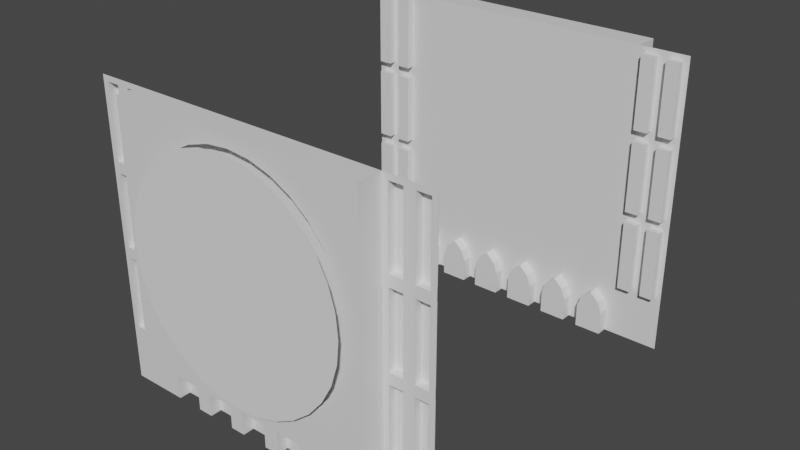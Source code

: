 # Source: Cyberpunk-London.blend  (saved by Blender 3.5.10; exported with 4.5.12 LTS)
import bpy
from mathutils import Matrix  # noqa: F401  (used for matrix-valued properties, if any)

bpy.ops.wm.read_factory_settings(use_empty=True)
scene = bpy.context.scene
scene.name = 'Scene'

# ---- collections
col_collection = bpy.data.collections.new('Collection'); scene.collection.children.link(col_collection)

# ---- materials (node trees are filled in below, after node groups)
mat_material = bpy.data.materials.new('Material')
mat_material.alpha_threshold = 0.0
mat_material.use_transparent_shadow = False
mat_material.roughness = 0.5
mat_material.line_color = (0.0, 0.0, 0.0, 1.0)

# ---- material node trees
mat_material.use_nodes = True; mat_material.node_tree.nodes.clear()
_N = mat_material.node_tree.nodes; _L = mat_material.node_tree.links
n0 = _N.new('ShaderNodeOutputMaterial'); n0.name = 'Material Output'; n0.location = (300, 300)
n1 = _N.new('ShaderNodeBsdfPrincipled'); n1.name = 'Principled BSDF'; n1.location = (10, 300)
n1.distribution = 'GGX'
n1.subsurface_method = 'RANDOM_WALK_SKIN'
n1.inputs[3].default_value = 1.45
n1.inputs[27].default_value = (0.0, 0.0, 0.0, 1.0)
n1.inputs[28].default_value = 1.0
_L.new(n1.outputs[0], n0.inputs[0])
n0.is_active_output = True

# ---- world
world_world = bpy.data.worlds.new('World'); scene.world = world_world
world_world.use_nodes = True; world_world.node_tree.nodes.clear()
_N = world_world.node_tree.nodes; _L = world_world.node_tree.links
n0 = _N.new('ShaderNodeOutputWorld'); n0.name = 'World Output'; n0.location = (300, 300)
n1 = _N.new('ShaderNodeBackground'); n1.name = 'Background'; n1.location = (10, 300)
n1.inputs[0].default_value = (0.05088, 0.05088, 0.05088, 1.0)
_L.new(n1.outputs[0], n0.inputs[0])
n0.is_active_output = True
world_world.color = (0.05088, 0.05088, 0.05088)
world_world.use_sun_shadow = False
world_world.sun_shadow_jitter_overblur = 0.0

# ---- meshes
me_cube = bpy.data.meshes.new('Cube')
me_cube.from_pydata([(1.0, -1.0, -1.0), (0.7226, -1.0, -1.0), (1.0, -1.0, -0.708), (0.7226, -1.0, -0.708)], [], [(0, 2, 3, 1)])
_uv = me_cube.uv_layers.new(name='UVMap')
_uv.uv.foreach_set('vector', [0.375, 0.75, 0.4583, 0.75, 0.4583, 0.7847, 0.375, 0.7847])
me_cube.materials.append(mat_material)
me_cube.use_mirror_vertex_groups = False
me_cube.update()
me_cube_001 = bpy.data.meshes.new('Cube.001')
me_cube_001.from_pydata([(1.0, -1.0, -0.708), (0.7226, -1.0, -0.708), (0.8613, -1.0, -0.236), (1.0, -1.0, -0.236), (0.8613, -1.0, -0.708), (0.7226, -1.0, -0.236), (0.83, -1.0, -0.6767), (0.83, -1.0, -0.2674), (0.754, -1.0, -0.2674), (0.754, -1.0, -0.6767), (0.9686, -1.0, -0.6767), (0.9686, -1.0, -0.2674), (0.8927, -1.0, -0.2674), (0.8927, -1.0, -0.6767), (0.9686, -0.9573, -0.2674), (0.9686, -0.9573, -0.6767), (0.754, -0.9573, -0.2674), (0.754, -0.9573, -0.6767), (0.83, -0.9573, -0.6767), (0.8927, -0.9573, -0.2674), (0.83, -0.9573, -0.2674), (0.8927, -0.9573, -0.6767)], [], [(7, 8, 16, 20), (6, 7, 20, 18), (4, 2, 7, 6), (2, 5, 8, 7), (5, 1, 9, 8), (1, 4, 6, 9), (0, 3, 11, 10), (3, 2, 12, 11), (2, 4, 13, 12), (4, 0, 10, 13), (18, 20, 16, 17), (15, 14, 19, 21), (8, 9, 17, 16), (13, 10, 15, 21), (12, 13, 21, 19), (11, 12, 19, 14), (9, 6, 18, 17), (10, 11, 14, 15)])
_uv = me_cube_001.uv_layers.new(name='UVMap')
_uv.uv.foreach_set('vector', [0.4843, 0.7713, 0.4843, 0.7808, 0.4843, 0.7808, 0.4843, 0.7713, 0.4602, 0.7713, 0.4843, 0.7713, 0.4843, 0.7713, 0.4602, 0.7713, 0.4583, 0.7673, 0.4861, 0.7673, 0.4843, 0.7713, 0.4602, 0.7713, 0.4861, 0.7673, 0.4861, 0.7847, 0.4843, 0.7808, 0.4843, 0.7713, 0.4861, 0.7847, 0.4583, 0.7847, 0.4602, 0.7808, 0.4843, 0.7808, 0.4583, 0.7847, 0.4583, 0.7673, 0.4602, 0.7713, 0.4602, 0.7808, 0.4583, 0.75, 0.4861, 0.75, 0.4843, 0.7539, 0.4602, 0.7539, 0.4861, 0.75, 0.4861, 0.7673, 0.4843, 0.7634, 0.4843, 0.7539, 0.4861, 0.7673, 0.4583, 0.7673, 0.4602, 0.7634, 0.4843, 0.7634, 0.4583, 0.7673, 0.4583, 0.75, 0.4602, 0.7539, 0.4602, 0.7634, 0.4602, 0.7713, 0.4843, 0.7713, 0.4843, 0.7808, 0.4602, 0.7808, 0.4602, 0.7539, 0.4843, 0.7539, 0.4843, 0.7634, 0.4602, 0.7634, 0.4843, 0.7808, 0.4602, 0.7808, 0.4602, 0.7808, 0.4843, 0.7808, 0.4602, 0.7634, 0.4602, 0.7539, 0.4602, 0.7539, 0.4602, 0.7634, 0.4843, 0.7634, 0.4602, 0.7634, 0.4602, 0.7634, 0.4843, 0.7634, 0.4843, 0.7539, 0.4843, 0.7634, 0.4843, 0.7634, 0.4843, 0.7539, 0.4602, 0.7808, 0.4602, 0.7713, 0.4602, 0.7713, 0.4602, 0.7808, 0.4602, 0.7539, 0.4843, 0.7539, 0.4843, 0.7539, 0.4602, 0.7539])
me_cube_001.materials.append(mat_material)
me_cube_001.use_mirror_vertex_groups = False
me_cube_001.update()
me_cube_002 = bpy.data.meshes.new('Cube.002')
me_cube_002.from_pydata([(0.7226, -1.0, -1.0), (0.7226, -1.0, -0.708), (0.4818, -1.0, -1.0), (0.4818, -1.0, -0.708), (0.6793, -1.0, -1.0), (0.6022, -0.9353, -0.7513), (0.5251, -0.9353, -1.0), (0.5251, -1.0, -1.0), (0.6022, -1.0, -0.7513), (0.6793, -1.0, -0.8657), (0.6572, -1.0, -0.8027), (0.5251, -1.0, -0.8657), (0.6793, -0.9353, -1.0), (0.5472, -1.0, -0.8027), (0.6793, -0.9353, -0.8657), (0.6572, -0.9353, -0.8027), (0.5251, -0.9353, -0.8657), (0.5472, -0.9353, -0.8027)], [], [(10, 8, 5, 15), (8, 10, 9, 4, 0, 1, 3, 2, 7, 11, 13), (4, 9, 14, 12), (13, 11, 16, 17), (8, 13, 17, 5), (9, 10, 15, 14), (11, 7, 6, 16), (5, 17, 16, 6, 12, 14, 15)])
_uv = me_cube_002.uv_layers.new(name='UVMap')
_uv.uv.foreach_set('vector', [0.0, 0.0, 0.0, 0.0, 0.0, 0.0, 0.0, 0.0, 0.0, 0.0, 0.0, 0.0, 0.0, 0.0, 0.0, 0.0, 0.0, 0.0, 0.0, 0.0, 0.0, 0.0, 0.0, 0.0, 0.0, 0.0, 0.0, 0.0, 0.0, 0.0, 0.0, 0.0, 0.0, 0.0, 0.0, 0.0, 0.0, 0.0, 0.0, 0.0, 0.0, 0.0, 0.0, 0.0, 0.0, 0.0, 0.0, 0.0, 0.0, 0.0, 0.0, 0.0, 0.0, 0.0, 0.0, 0.0, 0.0, 0.0, 0.0, 0.0, 0.0, 0.0, 0.0, 0.0, 0.0, 0.0, 0.0, 0.0, 0.0, 0.0, 0.0, 0.0, 0.0, 0.0, 0.0, 0.0, 0.0, 0.0, 0.0, 0.0, 0.0, 0.0, 0.0, 0.0])
me_cube_002.materials.append(mat_material)
me_cube_002.use_mirror_vertex_groups = False
me_cube_002.update()
me_cube_003 = bpy.data.meshes.new('Cube.003')
me_cube_003.from_pydata([(0.0, -1.0, 0.708), (0.0, -1.0, -0.708), (0.7226, -1.0, 0.708), (0.7226, -1.0, -0.708), (0.0, -1.138, 0.708), (0.0, -1.138, -0.708), (0.7226, -1.138, 0.708), (0.7226, -1.138, -0.708)], [], [(3, 1, 0, 2), (7, 6, 4, 5), (1, 3, 7, 5), (2, 0, 4, 6), (3, 2, 6, 7)])
_uv = me_cube_003.uv_layers.new(name='UVMap')
_uv.uv.foreach_set('vector', [0.4583, 0.7847, 0.4583, 0.875, 0.5417, 0.875, 0.5417, 0.7847, 0.4583, 0.7847, 0.5417, 0.7847, 0.5417, 0.875, 0.4583, 0.875, 0.4583, 0.875, 0.4583, 0.7847, 0.4583, 0.7847, 0.4583, 0.875, 0.5417, 0.7847, 0.5417, 0.875, 0.5417, 0.875, 0.5417, 0.7847, 0.4583, 0.7847, 0.5417, 0.7847, 0.5417, 0.7847, 0.4583, 0.7847])
me_cube_003.materials.append(mat_material)
me_cube_003.use_mirror_vertex_groups = False
me_cube_003.update()
me_cylinder = bpy.data.meshes.new('Cylinder')
me_cylinder.from_pydata([(4.292e-09, -0.04767, -0.6455), (4.292e-09, 0.04767, -0.6455), (0.1259, -0.04767, -0.6331), (0.1259, 0.04767, -0.6331), (0.247, -0.04767, -0.5964), (0.247, 0.04767, -0.5964), (0.3586, -0.04767, -0.5367), (0.3586, 0.04767, -0.5367), (0.4564, -0.04767, -0.4564), (0.4564, 0.04767, -0.4564), (0.5367, -0.04767, -0.3586), (0.5367, 0.04767, -0.3586), (0.5964, -0.04767, -0.247), (0.5964, 0.04767, -0.247), (0.6331, -0.04767, -0.1259), (0.6331, 0.04767, -0.1259), (0.6455, -0.04767, 5.96e-08), (0.6455, 0.04767, 0.0), (0.6331, -0.04767, 0.1259), (0.6331, 0.04767, 0.1259), (0.5964, -0.04767, 0.247), (0.5964, 0.04767, 0.247), (0.5367, -0.04767, 0.3586), (0.5367, 0.04767, 0.3586), (0.4564, -0.04767, 0.4564), (0.4564, 0.04767, 0.4564), (0.3586, -0.04767, 0.5367), (0.3586, 0.04767, 0.5367), (0.247, -0.04767, 0.5964), (0.247, 0.04767, 0.5964), (0.1259, -0.04767, 0.6331), (0.1259, 0.04767, 0.6331), (4.292e-09, -0.04767, 0.6455), (4.292e-09, 0.04767, 0.6455), (-0.1259, -0.04767, 0.6331), (-0.1259, 0.04767, 0.6331), (-0.247, -0.04767, 0.5964), (-0.247, 0.04767, 0.5964), (-0.3586, -0.04767, 0.5367), (-0.3586, 0.04767, 0.5367), (-0.4564, -0.04767, 0.4564), (-0.4564, 0.04767, 0.4564), (-0.5367, -0.04767, 0.3586), (-0.5367, 0.04767, 0.3586), (-0.5964, -0.04767, 0.247), (-0.5964, 0.04767, 0.247), (-0.6331, -0.04767, 0.1259), (-0.6331, 0.04767, 0.1259), (-0.6455, -0.04767, 5.96e-08), (-0.6455, 0.04767, 0.0), (-0.6331, -0.04767, -0.1259), (-0.6331, 0.04767, -0.1259), (-0.5964, -0.04767, -0.247), (-0.5964, 0.04767, -0.247), (-0.5367, -0.04767, -0.3586), (-0.5367, 0.04767, -0.3586), (-0.4564, -0.04767, -0.4564), (-0.4564, 0.04767, -0.4564), (-0.3586, -0.04767, -0.5367), (-0.3586, 0.04767, -0.5367), (-0.247, -0.04767, -0.5964), (-0.247, 0.04767, -0.5964), (-0.1259, -0.04767, -0.6331), (-0.1259, 0.04767, -0.6331)], [], [(0, 1, 3, 2), (2, 3, 5, 4), (4, 5, 7, 6), (6, 7, 9, 8), (8, 9, 11, 10), (10, 11, 13, 12), (12, 13, 15, 14), (14, 15, 17, 16), (16, 17, 19, 18), (18, 19, 21, 20), (20, 21, 23, 22), (22, 23, 25, 24), (24, 25, 27, 26), (26, 27, 29, 28), (28, 29, 31, 30), (30, 31, 33, 32), (32, 33, 35, 34), (34, 35, 37, 36), (36, 37, 39, 38), (38, 39, 41, 40), (40, 41, 43, 42), (42, 43, 45, 44), (44, 45, 47, 46), (46, 47, 49, 48), (48, 49, 51, 50), (50, 51, 53, 52), (52, 53, 55, 54), (54, 55, 57, 56), (56, 57, 59, 58), (58, 59, 61, 60), (3, 1, 63, 61, 59, 57, 55, 53, 51, 49, 47, 45, 43, 41, 39, 37, 35, 33, 31, 29, 27, 25, 23, 21, 19, 17, 15, 13, 11, 9, 7, 5), (60, 61, 63, 62), (62, 63, 1, 0), (0, 2, 4, 6, 8, 10, 12, 14, 16, 18, 20, 22, 24, 26, 28, 30, 32, 34, 36, 38, 40, 42, 44, 46, 48, 50, 52, 54, 56, 58, 60, 62)])
_uv = me_cylinder.uv_layers.new(name='UVMap')
_uv.uv.foreach_set('vector', [1.0, 0.5, 1.0, 1.0, 0.9688, 1.0, 0.9688, 0.5, 0.9688, 0.5, 0.9688, 1.0, 0.9375, 1.0, 0.9375, 0.5, 0.9375, 0.5, 0.9375, 1.0, 0.9062, 1.0, 0.9062, 0.5, 0.9062, 0.5, 0.9062, 1.0, 0.875, 1.0, 0.875, 0.5, 0.875, 0.5, 0.875, 1.0, 0.8438, 1.0, 0.8438, 0.5, 0.8438, 0.5, 0.8438, 1.0, 0.8125, 1.0, 0.8125, 0.5, 0.8125, 0.5, 0.8125, 1.0, 0.7812, 1.0, 0.7812, 0.5, 0.7812, 0.5, 0.7812, 1.0, 0.75, 1.0, 0.75, 0.5, 0.75, 0.5, 0.75, 1.0, 0.7188, 1.0, 0.7188, 0.5, 0.7188, 0.5, 0.7188, 1.0, 0.6875, 1.0, 0.6875, 0.5, 0.6875, 0.5, 0.6875, 1.0, 0.6562, 1.0, 0.6562, 0.5, 0.6562, 0.5, 0.6562, 1.0, 0.625, 1.0, 0.625, 0.5, 0.625, 0.5, 0.625, 1.0, 0.5938, 1.0, 0.5938, 0.5, 0.5938, 0.5, 0.5938, 1.0, 0.5625, 1.0, 0.5625, 0.5, 0.5625, 0.5, 0.5625, 1.0, 0.5312, 1.0, 0.5312, 0.5, 0.5312, 0.5, 0.5312, 1.0, 0.5, 1.0, 0.5, 0.5, 0.5, 0.5, 0.5, 1.0, 0.4688, 1.0, 0.4688, 0.5, 0.4688, 0.5, 0.4688, 1.0, 0.4375, 1.0, 0.4375, 0.5, 0.4375, 0.5, 0.4375, 1.0, 0.4062, 1.0, 0.4062, 0.5, 0.4062, 0.5, 0.4062, 1.0, 0.375, 1.0, 0.375, 0.5, 0.375, 0.5, 0.375, 1.0, 0.3438, 1.0, 0.3438, 0.5, 0.3438, 0.5, 0.3438, 1.0, 0.3125, 1.0, 0.3125, 0.5, 0.3125, 0.5, 0.3125, 1.0, 0.2812, 1.0, 0.2812, 0.5, 0.2812, 0.5, 0.2812, 1.0, 0.25, 1.0, 0.25, 0.5, 0.25, 0.5, 0.25, 1.0, 0.2188, 1.0, 0.2188, 0.5, 0.2188, 0.5, 0.2188, 1.0, 0.1875, 1.0, 0.1875, 0.5, 0.1875, 0.5, 0.1875, 1.0, 0.1562, 1.0, 0.1562, 0.5, 0.1562, 0.5, 0.1562, 1.0, 0.125, 1.0, 0.125, 0.5, 0.125, 0.5, 0.125, 1.0, 0.09375, 1.0, 0.09375, 0.5, 0.09375, 0.5, 0.09375, 1.0, 0.0625, 1.0, 0.0625, 0.5, 0.2968, 0.4854, 0.25, 0.49, 0.2032, 0.4854, 0.1582, 0.4717, 0.1167, 0.4496, 0.08029, 0.4197, 0.05045, 0.3833, 0.02827, 0.3418, 0.01461, 0.2968, 0.01, 0.25, 0.01461, 0.2032, 0.02827, 0.1582, 0.05045, 0.1167, 0.08029, 0.08029, 0.1167, 0.05045, 0.1582, 0.02827, 0.2032, 0.01461, 0.25, 0.01, 0.2968, 0.01461, 0.3418, 0.02827, 0.3833, 0.05045, 0.4197, 0.08029, 0.4496, 0.1167, 0.4717, 0.1582, 0.4854, 0.2032, 0.49, 0.25, 0.4854, 0.2968, 0.4717, 0.3418, 0.4496, 0.3833, 0.4197, 0.4197, 0.3833, 0.4496, 0.3418, 0.4717, 0.0625, 0.5, 0.0625, 1.0, 0.03125, 1.0, 0.03125, 0.5, 0.03125, 0.5, 0.03125, 1.0, 0.0, 1.0, 0.0, 0.5, 0.75, 0.49, 0.7968, 0.4854, 0.8418, 0.4717, 0.8833, 0.4496, 0.9197, 0.4197, 0.9496, 0.3833, 0.9717, 0.3418, 0.9854, 0.2968, 0.99, 0.25, 0.9854, 0.2032, 0.9717, 0.1582, 0.9496, 0.1167, 0.9197, 0.08029, 0.8833, 0.05045, 0.8418, 0.02827, 0.7968, 0.01461, 0.75, 0.01, 0.7032, 0.01461, 0.6582, 0.02827, 0.6167, 0.05045, 0.5803, 0.08029, 0.5504, 0.1167, 0.5283, 0.1582, 0.5146, 0.2032, 0.51, 0.25, 0.5146, 0.2968, 0.5283, 0.3418, 0.5504, 0.3833, 0.5803, 0.4197, 0.6167, 0.4496, 0.6582, 0.4717, 0.7032, 0.4854])
me_cylinder.update()
me_cylinder_001 = bpy.data.meshes.new('Cylinder.001')
me_cylinder_001.from_pydata([(4.292e-09, -0.04767, -0.6455), (0.1259, -0.04767, -0.6331), (0.247, -0.04767, -0.5964), (0.3586, -0.04767, -0.5367), (0.4564, -0.04767, -0.4564), (0.5367, -0.04767, -0.3586), (0.5964, -0.04767, -0.247), (0.6331, -0.04767, -0.1259), (0.6455, -0.04767, 5.96e-08), (0.6331, -0.04767, 0.1259), (0.5964, -0.04767, 0.247), (0.5367, -0.04767, 0.3586), (0.4564, -0.04767, 0.4564), (0.3586, -0.04767, 0.5367), (0.247, -0.04767, 0.5964), (0.1259, -0.04767, 0.6331), (4.292e-09, -0.04767, 0.6455), (-0.1259, -0.04767, 0.6331), (-0.247, -0.04767, 0.5964), (-0.3586, -0.04767, 0.5367), (-0.4564, -0.04767, 0.4564), (-0.5367, -0.04767, 0.3586), (-0.5964, -0.04767, 0.247), (-0.6331, -0.04767, 0.1259), (-0.6455, -0.04767, 5.96e-08), (-0.6331, -0.04767, -0.1259), (-0.5964, -0.04767, -0.247), (-0.5367, -0.04767, -0.3586), (-0.4564, -0.04767, -0.4564), (-0.3586, -0.04767, -0.5367), (-0.247, -0.04767, -0.5964), (-0.1259, -0.04767, -0.6331)], [], [(0, 1, 2, 3, 4, 5, 6, 7, 8, 9, 10, 11, 12, 13, 14, 15, 16, 17, 18, 19, 20, 21, 22, 23, 24, 25, 26, 27, 28, 29, 30, 31)])
_uv = me_cylinder_001.uv_layers.new(name='UVMap')
_uv.uv.foreach_set('vector', [0.75, 0.49, 0.7968, 0.4854, 0.8418, 0.4717, 0.8833, 0.4496, 0.9197, 0.4197, 0.9496, 0.3833, 0.9717, 0.3418, 0.9854, 0.2968, 0.99, 0.25, 0.9854, 0.2032, 0.9717, 0.1582, 0.9496, 0.1167, 0.9197, 0.08029, 0.8833, 0.05045, 0.8418, 0.02827, 0.7968, 0.01461, 0.75, 0.01, 0.7032, 0.01461, 0.6582, 0.02827, 0.6167, 0.05045, 0.5803, 0.08029, 0.5504, 0.1167, 0.5283, 0.1582, 0.5146, 0.2032, 0.51, 0.25, 0.5146, 0.2968, 0.5283, 0.3418, 0.5504, 0.3833, 0.5803, 0.4197, 0.6167, 0.4496, 0.6582, 0.4717, 0.7032, 0.4854])
me_cylinder_001.update()

# ---- objects
ob_cube = bpy.data.objects.new('Cube', me_cube)
ob_cube_001 = bpy.data.objects.new('Cube.001', me_cube_001)
ob_cube_002 = bpy.data.objects.new('Cube.002', me_cube_002)
ob_cube_003 = bpy.data.objects.new('Cube.003', me_cube_003)
ob_cylinder = bpy.data.objects.new('Cylinder', me_cylinder)
ob_cylinder_001 = bpy.data.objects.new('Cylinder.001', me_cylinder_001)

# ---- transforms, parenting, visibility, modifiers, constraints
ob_cube.location = (0.0, 0.0, 0.0)
ob_cube.lock_rotations_4d = False
ob_cube.empty_display_type = 'ARROWS'
ob_cube.lineart.crease_threshold = 0.0
_m = ob_cube.modifiers.new('Mirror', 'MIRROR')
_m.use_axis = (True, True, False)
ob_cube_001.location = (0.0, 0.0, 0.0)
ob_cube_001.lock_rotations_4d = False
ob_cube_001.empty_display_type = 'ARROWS'
ob_cube_001.lineart.crease_threshold = 0.0
_m = ob_cube_001.modifiers.new('Mirror', 'MIRROR')
_m.use_axis = (True, True, False)
_m = ob_cube_001.modifiers.new('Array', 'ARRAY')
_m.count = 3
_m.relative_offset_displace = (0.0, 0.0, 1.0)
ob_cube_002.location = (0.0, 0.0, 0.0)
ob_cube_002.lock_rotations_4d = False
ob_cube_002.empty_display_type = 'ARROWS'
ob_cube_002.lineart.crease_threshold = 0.0
_m = ob_cube_002.modifiers.new('Array', 'ARRAY')
_m.count = 3
_m.relative_offset_displace = (-1.0, 0.0, 0.0)
_m = ob_cube_002.modifiers.new('Mirror', 'MIRROR')
_m.use_axis = (True, True, False)
ob_cube_003.location = (0.0, 0.0, 0.0)
ob_cube_003.lock_rotations_4d = False
ob_cube_003.empty_display_type = 'ARROWS'
ob_cube_003.lineart.crease_threshold = 0.0
_m = ob_cube_003.modifiers.new('Mirror', 'MIRROR')
_m.use_axis = (True, True, False)
_m.use_clip = True
_m = ob_cube_003.modifiers.new('BTool_Cylinder', 'BOOLEAN')
_m.object = ob_cylinder
ob_cylinder.location = (0.0, -1.138, 0.0)
ob_cylinder.hide_render = True
ob_cylinder.visible_camera = False
ob_cylinder.visible_diffuse = False
ob_cylinder.visible_glossy = False
ob_cylinder.visible_transmission = False
ob_cylinder.visible_volume_scatter = False
ob_cylinder.display_type = 'BOUNDS'
ob_cylinder_001.location = (0.0, -1.138, 0.0)

# ---- collection membership
col_collection.objects.link(ob_cube)
col_collection.objects.link(ob_cube_001)
col_collection.objects.link(ob_cube_002)
col_collection.objects.link(ob_cube_003)
col_collection.objects.link(ob_cylinder)
col_collection.objects.link(ob_cylinder_001)

# ---- scene / render settings (as saved in the file)
scene.frame_start = 1; scene.frame_end = 250; scene.frame_set(23)
scene.render.engine = 'BLENDER_EEVEE_NEXT'
scene.cycles.sampling_pattern = 'TABULATED_SOBOL'
scene.view_settings.view_transform = 'Filmic'
bpy.context.view_layer.update()

# ---- added for rendering (the .blend has no active camera and no usable light): camera, sun
cam_auto = bpy.data.cameras.new('AutoCamera')
cam_auto.lens = 50.0
cam_auto.sensor_width = 36.0
cam_auto.clip_end = 1000.0
ob_auto_camera = bpy.data.objects.new('AutoCamera', cam_auto)
scene.collection.objects.link(ob_auto_camera)
ob_auto_camera.location = (3.24766, -3.92103, 2.45214)
ob_auto_camera.rotation_euler = (1.09748, -7.21219e-08, 0.694738)
scene.camera = ob_auto_camera
light_auto_sun = bpy.data.lights.new('AutoSun', 'SUN')
light_auto_sun.energy = 3.0
light_auto_sun.angle = 0.0523599
ob_auto_sun = bpy.data.objects.new('AutoSun', light_auto_sun)
scene.collection.objects.link(ob_auto_sun)
ob_auto_sun.rotation_euler = (0.872665, 0.174533, 0.523599)
bpy.context.view_layer.update()
